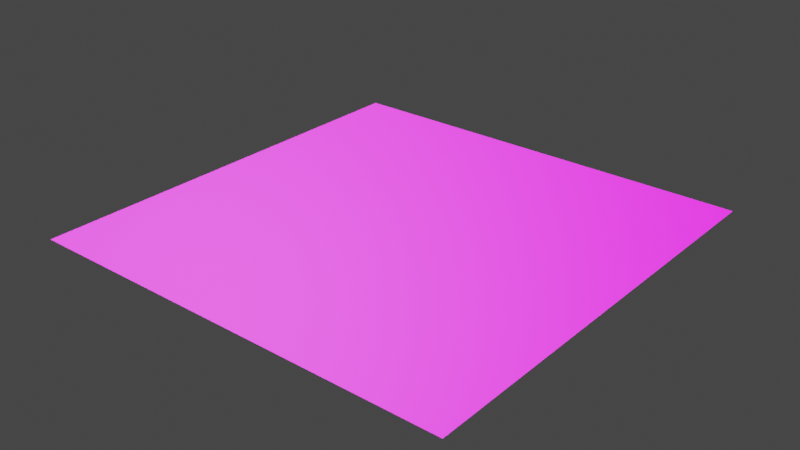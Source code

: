 # Source: blend.blend  (saved by Blender 3.0.42; exported with 4.5.12 LTS)
import bpy
from mathutils import Matrix  # noqa: F401  (used for matrix-valued properties, if any)

bpy.ops.wm.read_factory_settings(use_empty=True)
scene = bpy.context.scene
scene.name = 'Scene'

# ---- collections
col_collection_4 = bpy.data.collections.new('Collection 4'); scene.collection.children.link(col_collection_4)

# ---- images (referenced by path relative to the original .blend; pixels are not part of the script)
import os
ASSET_DIR = os.environ.get("B2B_ASSET_DIR", "")  # directory of the original .blend (textures are referenced by path, not embedded)
HERE = os.path.dirname(os.path.abspath(__file__))  # packed textures are extracted next to this script under _unpacked/

def load_image(name, relpath, width, height, colorspace="sRGB"):
    """Load a texture the original file referenced (path relative to the .blend, or extracted next to this script)."""
    p = next((c for c in (os.path.join(HERE, relpath), os.path.join(ASSET_DIR, relpath)) if relpath and os.path.exists(c)), "")
    if p:
        img = bpy.data.images.load(p, check_existing=True)
        img.name = name
    else:  # same state as the original file: an image datablock whose file is absent (Cycles renders it pink)
        img = bpy.data.images.new(name, width, height)
        img.source = "FILE"
        img.filepath = "//" + (relpath or name)
    img.colorspace_settings.name = colorspace
    return img
img_png = load_image('地狱地图地图块第三块法线贴图.png', '地狱地图地图块第三块法线贴图.png', 1024, 1024, 'sRGB')
img_png_1 = load_image('地狱地图地图块第三块自发光贴图.png', '地狱地图地图块第三块自发光贴图.png', 1024, 1024, 'sRGB')
img_png_2 = load_image('地狱地图地图块第三块基础色贴图.png', '地狱地图地图块第三块基础色贴图.png', 1024, 1024, 'sRGB')

# ---- materials (node trees are filled in below, after node groups)
mat_002 = bpy.data.materials.new('材质.002')
mat_002.use_transparent_shadow = False

# ---- material node trees
mat_002.use_nodes = True; mat_002.node_tree.nodes.clear()
_N = mat_002.node_tree.nodes; _L = mat_002.node_tree.links
n0 = _N.new('ShaderNodeBsdfPrincipled'); n0.name = 'Principled BSDF'; n0.location = (10, 300)
n0.distribution = 'GGX'
n0.subsurface_method = 'RANDOM_WALK_SKIN'
n0.inputs[3].default_value = 1.45
n0.inputs[28].default_value = 1.0
n1 = _N.new('ShaderNodeNormalMap'); n1.name = '法线贴图'; n1.location = (-587, -479)
n2 = _N.new('ShaderNodeTexImage'); n2.name = '图像纹理.002'; n2.location = (-1165, -192)
n2.image = img_png
n3 = _N.new('ShaderNodeTexImage'); n3.name = '图像纹理.001'; n3.location = (-1383, 264)
n3.image = img_png_1
n4 = _N.new('ShaderNodeOutputMaterial'); n4.name = 'Material Output'; n4.location = (300, 300)
n5 = _N.new('ShaderNodeTexImage'); n5.name = '图像纹理'; n5.location = (-765, 571)
n5.image = img_png_2
_L.new(n0.outputs[0], n4.inputs[0])
_L.new(n5.outputs[0], n0.inputs[0])
_L.new(n2.outputs[0], n1.inputs[1])
_L.new(n3.outputs[0], n0.inputs[27])
_L.new(n1.outputs[0], n0.inputs[5])
n4.is_active_output = True

# ---- world
world_world = bpy.data.worlds.new('World'); scene.world = world_world
world_world.use_nodes = True; world_world.node_tree.nodes.clear()
_N = world_world.node_tree.nodes; _L = world_world.node_tree.links
n0 = _N.new('ShaderNodeOutputWorld'); n0.name = 'World Output'; n0.location = (300, 300)
n1 = _N.new('ShaderNodeBackground'); n1.name = 'Background'; n1.location = (10, 300)
n1.inputs[0].default_value = (0.05088, 0.05088, 0.05088, 1.0)
_L.new(n1.outputs[0], n0.inputs[0])
n0.is_active_output = True
world_world.color = (0.05088, 0.05088, 0.05088)
world_world.use_sun_shadow = False
world_world.sun_shadow_jitter_overblur = 0.0

# ---- meshes
me_005 = bpy.data.meshes.new('平面.005')
me_005.from_pydata([(-3.0, -3.0, 0.0), (3.0, -3.0, 0.0), (-3.0, 3.0, 0.0), (3.0, 3.0, 0.0)], [], [(0, 1, 3, 2)])
_uv = me_005.uv_layers.new(name='UV 贴图')
_uv.uv.foreach_set('vector', [0.0, 0.0, 1.0, 0.0, 1.0, 1.0, 0.0, 1.0])
me_005.materials.append(mat_002)
me_005.use_remesh_fix_poles = True
me_005.use_remesh_preserve_attributes = False
me_005.update()

# ---- objects
ob_002 = bpy.data.objects.new('平面.002', me_005)

# ---- transforms, parenting, visibility, modifiers, constraints
ob_002.location = (0.0, 0.0, 0.0)

# ---- collection membership
col_collection_4.objects.link(ob_002)

# ---- scene / render settings (as saved in the file)
scene.frame_start = 1; scene.frame_end = 250; scene.frame_set(1)
scene.render.engine = 'BLENDER_EEVEE_NEXT'
scene.cycles.sampling_pattern = 'TABULATED_SOBOL'
scene.cycles.use_light_tree = False
scene.view_settings.view_transform = 'Filmic'
bpy.context.view_layer.update()

# ---- added for rendering (the .blend has no active camera and no usable light): camera, sun
cam_auto = bpy.data.cameras.new('AutoCamera')
cam_auto.lens = 50.0
cam_auto.sensor_width = 36.0
cam_auto.clip_end = 1000.0
ob_auto_camera = bpy.data.objects.new('AutoCamera', cam_auto)
scene.collection.objects.link(ob_auto_camera)
ob_auto_camera.location = (7.85079, -9.42095, 6.28063)
ob_auto_camera.rotation_euler = (1.09748, -7.21219e-08, 0.694738)
scene.camera = ob_auto_camera
light_auto_sun = bpy.data.lights.new('AutoSun', 'SUN')
light_auto_sun.energy = 3.0
light_auto_sun.angle = 0.0523599
ob_auto_sun = bpy.data.objects.new('AutoSun', light_auto_sun)
scene.collection.objects.link(ob_auto_sun)
ob_auto_sun.rotation_euler = (0.872665, 0.174533, 0.523599)
bpy.context.view_layer.update()
